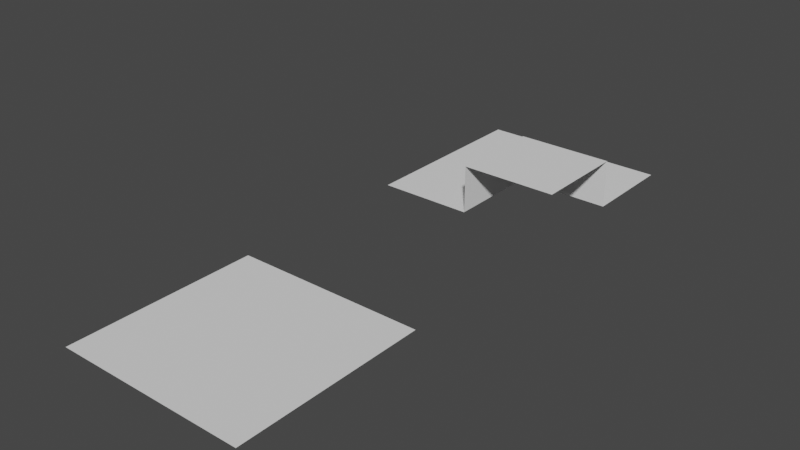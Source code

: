 # Source: tutorial_generador.blend  (saved by Blender 2.91.10; exported with 4.5.12 LTS)
import bpy
from mathutils import Matrix  # noqa: F401  (used for matrix-valued properties, if any)

bpy.ops.wm.read_factory_settings(use_empty=True)
scene = bpy.context.scene
scene.name = 'Scene'

# ---- collections
col_tilesetinicial = bpy.data.collections.new('TilesetInicial'); scene.collection.children.link(col_tilesetinicial)

# ---- world
world_world = bpy.data.worlds.new('World'); scene.world = world_world
world_world.use_nodes = True; world_world.node_tree.nodes.clear()
_N = world_world.node_tree.nodes; _L = world_world.node_tree.links
n0 = _N.new('ShaderNodeOutputWorld'); n0.name = 'World Output'; n0.location = (300, 300)
n1 = _N.new('ShaderNodeBackground'); n1.name = 'Background'; n1.location = (10, 300)
n1.inputs[0].default_value = (0.05088, 0.05088, 0.05088, 1.0)
_L.new(n1.outputs[0], n0.inputs[0])
n0.is_active_output = True
world_world.color = (0.05088, 0.05088, 0.05088)
world_world.use_sun_shadow = False
world_world.sun_shadow_jitter_overblur = 0.0

# ---- meshes
me_plane = bpy.data.meshes.new('Plane')
me_plane.from_pydata([(0.5, -0.5, 0.0), (0.5, 0.5, 0.0), (-0.5, -0.5, 0.0), (-0.5, 0.5, 0.0), (0.5, 2.186e-08, 0.0), (-0.5, -2.186e-08, 0.0), (2.186e-08, -0.5, 0.0), (-2.186e-08, 0.5, 0.0), (0.0, 0.0, 0.0)], [], [(8, 7, 3, 5), (6, 8, 5, 2), (0, 4, 8, 6), (4, 1, 7, 8)])
_uv = me_plane.uv_layers.new(name='UVMap')
_uv.uv.foreach_set('vector', [0.5, 0.5, 1.0, 0.5, 1.0, 1.0, 0.5, 1.0, 0.0, 0.5, 0.5, 0.5, 0.5, 1.0, 0.0, 1.0, 0.0, 0.0, 0.5, 0.0, 0.5, 0.5, 0.0, 0.5, 0.5, 0.0, 1.0, 0.0, 1.0, 0.5, 0.5, 0.5])
me_plane.use_remesh_fix_poles = True
me_plane.use_remesh_preserve_attributes = False
me_plane.use_mirror_vertex_groups = False
me_plane.update()
me_plane_001 = bpy.data.meshes.new('Plane.001')
me_plane_001.from_pydata([(-0.5, -0.5, 0.0), (-0.5, 0.5, 0.0), (0.5, 0.5, 0.0), (0.0, -0.5, 0.0), (0.0, 0.5, 0.0), (-0.5, 0.0, 0.0), (0.5, 0.0, 0.0), (0.0, 0.0, 0.0), (0.0, -0.5, 0.25), (0.5, -0.5, 0.25), (0.5, 0.0, 0.25), (0.0, 0.0, 0.25)], [], [(7, 6, 2, 4), (5, 7, 4, 1), (0, 3, 7, 5), (8, 9, 10, 11), (6, 7, 11, 10), (7, 3, 8, 11)])
_uv = me_plane_001.uv_layers.new(name='UVMap')
_uv.uv.foreach_set('vector', [0.5, 0.5, 1.0, 0.5, 1.0, 1.0, 0.5, 1.0, 0.0, 0.5, 0.5, 0.5, 0.5, 1.0, 0.0, 1.0, 0.0, 0.0, 0.5, 0.0, 0.5, 0.5, 0.0, 0.5, 0.5, 0.0, 1.0, 0.0, 1.0, 0.5, 0.5, 0.5, 1.0, 0.5, 0.5, 0.5, 0.5, 0.5, 1.0, 0.5, 0.5, 0.5, 0.5, 0.0, 0.5, 0.0, 0.5, 0.5])
me_plane_001.use_remesh_fix_poles = True
me_plane_001.use_remesh_preserve_attributes = False
me_plane_001.use_mirror_vertex_groups = False
me_plane_001.update()

# ---- objects
ob_base = bpy.data.objects.new('Base', me_plane)
ob_esquina = bpy.data.objects.new('Esquina', me_plane_001)

# ---- transforms, parenting, visibility, modifiers, constraints
ob_base.location = (0.0, 0.0, 0.0)
ob_base.lineart.crease_threshold = 0.0
ob_esquina.location = (0.0, 2.0, 0.0)
ob_esquina.lineart.crease_threshold = 0.0

# ---- collection membership
col_tilesetinicial.objects.link(ob_base)
col_tilesetinicial.objects.link(ob_esquina)

# ---- scene / render settings (as saved in the file)
scene.frame_start = 1; scene.frame_end = 250; scene.frame_set(0)
scene.render.engine = 'BLENDER_EEVEE_NEXT'
scene.cycles.use_denoising = False
scene.cycles.samples = 128
scene.cycles.sampling_pattern = 'TABULATED_SOBOL'
scene.cycles.use_adaptive_sampling = False
scene.cycles.use_light_tree = False
scene.view_settings.view_transform = 'Filmic'
bpy.context.view_layer.update()

# ---- added for rendering (the .blend has no active camera and no usable light): camera, sun
cam_auto = bpy.data.cameras.new('AutoCamera')
cam_auto.lens = 50.0
cam_auto.sensor_width = 36.0
cam_auto.clip_end = 1000.0
ob_auto_camera = bpy.data.objects.new('AutoCamera', cam_auto)
scene.collection.objects.link(ob_auto_camera)
ob_auto_camera.location = (2.93495, -2.52194, 2.47296)
ob_auto_camera.rotation_euler = (1.09748, -7.21219e-08, 0.694738)
scene.camera = ob_auto_camera
light_auto_sun = bpy.data.lights.new('AutoSun', 'SUN')
light_auto_sun.energy = 3.0
light_auto_sun.angle = 0.0523599
ob_auto_sun = bpy.data.objects.new('AutoSun', light_auto_sun)
scene.collection.objects.link(ob_auto_sun)
ob_auto_sun.rotation_euler = (0.872665, 0.174533, 0.523599)
bpy.context.view_layer.update()
